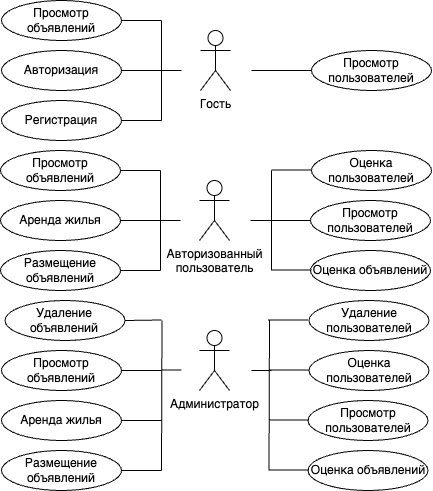

The diagram above was exported from draw.io. Its source (the exported page's mxGraphModel, read from the mxfile embedded in the PNG):
<mxGraphModel dx="752" dy="528" grid="1" gridSize="10" guides="1" tooltips="1" connect="1" arrows="1" fold="1" page="1" pageScale="1" pageWidth="827" pageHeight="1169" math="0" shadow="0">
  <root>
    <mxCell id="0" />
    <mxCell id="1" parent="0" />
    <mxCell id="RCFSjDSiM6SKMUvU80vW-1" value="Гость" style="shape=umlActor;verticalLabelPosition=bottom;verticalAlign=top;html=1;outlineConnect=0;labelBackgroundColor=none;rounded=0;" vertex="1" parent="1">
      <mxGeometry x="399" y="30" width="30" height="60" as="geometry" />
    </mxCell>
    <mxCell id="RCFSjDSiM6SKMUvU80vW-6" value="Просмотр объявлений" style="ellipse;whiteSpace=wrap;html=1;labelBackgroundColor=none;rounded=0;" vertex="1" parent="1">
      <mxGeometry x="200" width="120" height="40" as="geometry" />
    </mxCell>
    <mxCell id="RCFSjDSiM6SKMUvU80vW-7" value="Авторизация" style="ellipse;whiteSpace=wrap;html=1;labelBackgroundColor=none;rounded=0;" vertex="1" parent="1">
      <mxGeometry x="200" y="50" width="120" height="40" as="geometry" />
    </mxCell>
    <mxCell id="RCFSjDSiM6SKMUvU80vW-8" value="Регистрация" style="ellipse;whiteSpace=wrap;html=1;labelBackgroundColor=none;rounded=0;" vertex="1" parent="1">
      <mxGeometry x="200" y="100" width="120" height="40" as="geometry" />
    </mxCell>
    <mxCell id="RCFSjDSiM6SKMUvU80vW-9" value="Просмотр пользователей" style="ellipse;whiteSpace=wrap;html=1;labelBackgroundColor=none;rounded=0;" vertex="1" parent="1">
      <mxGeometry x="510" y="50" width="120" height="40" as="geometry" />
    </mxCell>
    <mxCell id="RCFSjDSiM6SKMUvU80vW-10" value="" style="endArrow=none;html=1;rounded=0;exitX=1;exitY=0.5;exitDx=0;exitDy=0;" edge="1" parent="1" source="RCFSjDSiM6SKMUvU80vW-8">
      <mxGeometry width="50" height="50" relative="1" as="geometry">
        <mxPoint x="390" y="220" as="sourcePoint" />
        <mxPoint x="360" y="120" as="targetPoint" />
      </mxGeometry>
    </mxCell>
    <mxCell id="RCFSjDSiM6SKMUvU80vW-11" value="" style="endArrow=none;html=1;rounded=0;" edge="1" parent="1">
      <mxGeometry width="50" height="50" relative="1" as="geometry">
        <mxPoint x="360" y="20" as="sourcePoint" />
        <mxPoint x="360" y="120" as="targetPoint" />
      </mxGeometry>
    </mxCell>
    <mxCell id="RCFSjDSiM6SKMUvU80vW-12" value="" style="endArrow=none;html=1;rounded=0;exitX=1;exitY=0.5;exitDx=0;exitDy=0;" edge="1" parent="1" source="RCFSjDSiM6SKMUvU80vW-7">
      <mxGeometry width="50" height="50" relative="1" as="geometry">
        <mxPoint x="390" y="220" as="sourcePoint" />
        <mxPoint x="360" y="70" as="targetPoint" />
      </mxGeometry>
    </mxCell>
    <mxCell id="RCFSjDSiM6SKMUvU80vW-13" value="" style="endArrow=none;html=1;rounded=0;exitX=1;exitY=0.5;exitDx=0;exitDy=0;" edge="1" parent="1" source="RCFSjDSiM6SKMUvU80vW-6">
      <mxGeometry width="50" height="50" relative="1" as="geometry">
        <mxPoint x="390" y="220" as="sourcePoint" />
        <mxPoint x="360" y="20" as="targetPoint" />
      </mxGeometry>
    </mxCell>
    <mxCell id="RCFSjDSiM6SKMUvU80vW-14" value="" style="endArrow=none;html=1;rounded=0;" edge="1" parent="1">
      <mxGeometry width="50" height="50" relative="1" as="geometry">
        <mxPoint x="360" y="70" as="sourcePoint" />
        <mxPoint x="380" y="70" as="targetPoint" />
      </mxGeometry>
    </mxCell>
    <mxCell id="RCFSjDSiM6SKMUvU80vW-23" value="" style="endArrow=none;html=1;rounded=0;entryX=0;entryY=0.5;entryDx=0;entryDy=0;" edge="1" parent="1" target="RCFSjDSiM6SKMUvU80vW-9">
      <mxGeometry width="50" height="50" relative="1" as="geometry">
        <mxPoint x="450" y="70" as="sourcePoint" />
        <mxPoint x="440" y="170" as="targetPoint" />
      </mxGeometry>
    </mxCell>
    <mxCell id="RCFSjDSiM6SKMUvU80vW-24" value="Авторизованный&lt;br&gt;пользователь" style="shape=umlActor;verticalLabelPosition=bottom;verticalAlign=top;html=1;outlineConnect=0;labelBackgroundColor=none;rounded=0;" vertex="1" parent="1">
      <mxGeometry x="398" y="180" width="30" height="60" as="geometry" />
    </mxCell>
    <mxCell id="RCFSjDSiM6SKMUvU80vW-25" value="Просмотр объявлений" style="ellipse;whiteSpace=wrap;html=1;labelBackgroundColor=none;rounded=0;" vertex="1" parent="1">
      <mxGeometry x="199" y="150" width="120" height="40" as="geometry" />
    </mxCell>
    <mxCell id="RCFSjDSiM6SKMUvU80vW-26" value="Аренда жилья" style="ellipse;whiteSpace=wrap;html=1;labelBackgroundColor=none;rounded=0;" vertex="1" parent="1">
      <mxGeometry x="199" y="200" width="120" height="40" as="geometry" />
    </mxCell>
    <mxCell id="RCFSjDSiM6SKMUvU80vW-27" value="Размещение объявлений" style="ellipse;whiteSpace=wrap;html=1;labelBackgroundColor=none;rounded=0;" vertex="1" parent="1">
      <mxGeometry x="199" y="250" width="120" height="40" as="geometry" />
    </mxCell>
    <mxCell id="RCFSjDSiM6SKMUvU80vW-28" value="Просмотр пользователей" style="ellipse;whiteSpace=wrap;html=1;labelBackgroundColor=none;rounded=0;" vertex="1" parent="1">
      <mxGeometry x="509" y="200" width="120" height="40" as="geometry" />
    </mxCell>
    <mxCell id="RCFSjDSiM6SKMUvU80vW-29" value="" style="endArrow=none;html=1;rounded=0;exitX=1;exitY=0.5;exitDx=0;exitDy=0;" edge="1" parent="1" source="RCFSjDSiM6SKMUvU80vW-27">
      <mxGeometry width="50" height="50" relative="1" as="geometry">
        <mxPoint x="389" y="370" as="sourcePoint" />
        <mxPoint x="359" y="270" as="targetPoint" />
      </mxGeometry>
    </mxCell>
    <mxCell id="RCFSjDSiM6SKMUvU80vW-30" value="" style="endArrow=none;html=1;rounded=0;" edge="1" parent="1">
      <mxGeometry width="50" height="50" relative="1" as="geometry">
        <mxPoint x="359" y="170" as="sourcePoint" />
        <mxPoint x="359" y="270" as="targetPoint" />
      </mxGeometry>
    </mxCell>
    <mxCell id="RCFSjDSiM6SKMUvU80vW-31" value="" style="endArrow=none;html=1;rounded=0;exitX=1;exitY=0.5;exitDx=0;exitDy=0;" edge="1" parent="1" source="RCFSjDSiM6SKMUvU80vW-26">
      <mxGeometry width="50" height="50" relative="1" as="geometry">
        <mxPoint x="389" y="370" as="sourcePoint" />
        <mxPoint x="359" y="220" as="targetPoint" />
      </mxGeometry>
    </mxCell>
    <mxCell id="RCFSjDSiM6SKMUvU80vW-32" value="" style="endArrow=none;html=1;rounded=0;exitX=1;exitY=0.5;exitDx=0;exitDy=0;" edge="1" parent="1" source="RCFSjDSiM6SKMUvU80vW-25">
      <mxGeometry width="50" height="50" relative="1" as="geometry">
        <mxPoint x="389" y="370" as="sourcePoint" />
        <mxPoint x="359" y="170" as="targetPoint" />
      </mxGeometry>
    </mxCell>
    <mxCell id="RCFSjDSiM6SKMUvU80vW-33" value="" style="endArrow=none;html=1;rounded=0;" edge="1" parent="1">
      <mxGeometry width="50" height="50" relative="1" as="geometry">
        <mxPoint x="359" y="220" as="sourcePoint" />
        <mxPoint x="379" y="220" as="targetPoint" />
      </mxGeometry>
    </mxCell>
    <mxCell id="RCFSjDSiM6SKMUvU80vW-34" value="" style="endArrow=none;html=1;rounded=0;entryX=0;entryY=0.5;entryDx=0;entryDy=0;" edge="1" parent="1" target="RCFSjDSiM6SKMUvU80vW-28">
      <mxGeometry width="50" height="50" relative="1" as="geometry">
        <mxPoint x="449" y="220" as="sourcePoint" />
        <mxPoint x="439" y="320" as="targetPoint" />
      </mxGeometry>
    </mxCell>
    <mxCell id="RCFSjDSiM6SKMUvU80vW-35" value="Оценка пользователей" style="ellipse;whiteSpace=wrap;html=1;labelBackgroundColor=none;rounded=0;" vertex="1" parent="1">
      <mxGeometry x="510" y="150" width="120" height="40" as="geometry" />
    </mxCell>
    <mxCell id="RCFSjDSiM6SKMUvU80vW-36" value="Оценка объявлений" style="ellipse;whiteSpace=wrap;html=1;labelBackgroundColor=none;rounded=0;" vertex="1" parent="1">
      <mxGeometry x="509" y="250" width="120" height="40" as="geometry" />
    </mxCell>
    <mxCell id="RCFSjDSiM6SKMUvU80vW-37" value="" style="endArrow=none;html=1;rounded=0;" edge="1" parent="1">
      <mxGeometry width="50" height="50" relative="1" as="geometry">
        <mxPoint x="470" y="170" as="sourcePoint" />
        <mxPoint x="470" y="270" as="targetPoint" />
      </mxGeometry>
    </mxCell>
    <mxCell id="RCFSjDSiM6SKMUvU80vW-38" value="" style="endArrow=none;html=1;rounded=0;exitX=1;exitY=0.5;exitDx=0;exitDy=0;" edge="1" parent="1">
      <mxGeometry width="50" height="50" relative="1" as="geometry">
        <mxPoint x="470" y="169.5" as="sourcePoint" />
        <mxPoint x="510" y="169.5" as="targetPoint" />
      </mxGeometry>
    </mxCell>
    <mxCell id="RCFSjDSiM6SKMUvU80vW-39" value="" style="endArrow=none;html=1;rounded=0;exitX=1;exitY=0.5;exitDx=0;exitDy=0;" edge="1" parent="1">
      <mxGeometry width="50" height="50" relative="1" as="geometry">
        <mxPoint x="470" y="269.5" as="sourcePoint" />
        <mxPoint x="510" y="269.5" as="targetPoint" />
      </mxGeometry>
    </mxCell>
    <mxCell id="RCFSjDSiM6SKMUvU80vW-40" value="Администратор" style="shape=umlActor;verticalLabelPosition=bottom;verticalAlign=top;html=1;outlineConnect=0;labelBackgroundColor=none;rounded=0;" vertex="1" parent="1">
      <mxGeometry x="398" y="330" width="30" height="60" as="geometry" />
    </mxCell>
    <mxCell id="RCFSjDSiM6SKMUvU80vW-41" value="Просмотр объявлений" style="ellipse;whiteSpace=wrap;html=1;labelBackgroundColor=none;rounded=0;" vertex="1" parent="1">
      <mxGeometry x="200" y="350" width="120" height="40" as="geometry" />
    </mxCell>
    <mxCell id="RCFSjDSiM6SKMUvU80vW-42" value="Аренда жилья" style="ellipse;whiteSpace=wrap;html=1;labelBackgroundColor=none;rounded=0;" vertex="1" parent="1">
      <mxGeometry x="200" y="400" width="120" height="40" as="geometry" />
    </mxCell>
    <mxCell id="RCFSjDSiM6SKMUvU80vW-43" value="Размещение объявлений" style="ellipse;whiteSpace=wrap;html=1;labelBackgroundColor=none;rounded=0;" vertex="1" parent="1">
      <mxGeometry x="200" y="450" width="120" height="40" as="geometry" />
    </mxCell>
    <mxCell id="RCFSjDSiM6SKMUvU80vW-44" value="Просмотр пользователей" style="ellipse;whiteSpace=wrap;html=1;labelBackgroundColor=none;rounded=0;" vertex="1" parent="1">
      <mxGeometry x="506.5" y="400" width="120" height="40" as="geometry" />
    </mxCell>
    <mxCell id="RCFSjDSiM6SKMUvU80vW-45" value="" style="endArrow=none;html=1;rounded=0;exitX=1;exitY=0.5;exitDx=0;exitDy=0;" edge="1" parent="1" source="RCFSjDSiM6SKMUvU80vW-43">
      <mxGeometry width="50" height="50" relative="1" as="geometry">
        <mxPoint x="390" y="570" as="sourcePoint" />
        <mxPoint x="360" y="470" as="targetPoint" />
      </mxGeometry>
    </mxCell>
    <mxCell id="RCFSjDSiM6SKMUvU80vW-46" value="" style="endArrow=none;html=1;rounded=0;" edge="1" parent="1">
      <mxGeometry width="50" height="50" relative="1" as="geometry">
        <mxPoint x="360.5" y="320" as="sourcePoint" />
        <mxPoint x="360" y="470" as="targetPoint" />
      </mxGeometry>
    </mxCell>
    <mxCell id="RCFSjDSiM6SKMUvU80vW-47" value="" style="endArrow=none;html=1;rounded=0;exitX=1;exitY=0.5;exitDx=0;exitDy=0;" edge="1" parent="1" source="RCFSjDSiM6SKMUvU80vW-42">
      <mxGeometry width="50" height="50" relative="1" as="geometry">
        <mxPoint x="390" y="570" as="sourcePoint" />
        <mxPoint x="360" y="420" as="targetPoint" />
      </mxGeometry>
    </mxCell>
    <mxCell id="RCFSjDSiM6SKMUvU80vW-48" value="" style="endArrow=none;html=1;rounded=0;exitX=1;exitY=0.5;exitDx=0;exitDy=0;" edge="1" parent="1" source="RCFSjDSiM6SKMUvU80vW-41">
      <mxGeometry width="50" height="50" relative="1" as="geometry">
        <mxPoint x="390" y="570" as="sourcePoint" />
        <mxPoint x="360" y="370" as="targetPoint" />
      </mxGeometry>
    </mxCell>
    <mxCell id="RCFSjDSiM6SKMUvU80vW-51" value="Оценка пользователей" style="ellipse;whiteSpace=wrap;html=1;labelBackgroundColor=none;rounded=0;" vertex="1" parent="1">
      <mxGeometry x="507.5" y="350" width="120" height="40" as="geometry" />
    </mxCell>
    <mxCell id="RCFSjDSiM6SKMUvU80vW-52" value="Оценка объявлений" style="ellipse;whiteSpace=wrap;html=1;labelBackgroundColor=none;rounded=0;" vertex="1" parent="1">
      <mxGeometry x="506.5" y="450" width="120" height="40" as="geometry" />
    </mxCell>
    <mxCell id="RCFSjDSiM6SKMUvU80vW-53" value="" style="endArrow=none;html=1;rounded=0;" edge="1" parent="1">
      <mxGeometry width="50" height="50" relative="1" as="geometry">
        <mxPoint x="468" y="320" as="sourcePoint" />
        <mxPoint x="467.5" y="470" as="targetPoint" />
      </mxGeometry>
    </mxCell>
    <mxCell id="RCFSjDSiM6SKMUvU80vW-54" value="" style="endArrow=none;html=1;rounded=0;exitX=1;exitY=0.5;exitDx=0;exitDy=0;" edge="1" parent="1">
      <mxGeometry width="50" height="50" relative="1" as="geometry">
        <mxPoint x="467.5" y="369.5" as="sourcePoint" />
        <mxPoint x="507.5" y="369.5" as="targetPoint" />
      </mxGeometry>
    </mxCell>
    <mxCell id="RCFSjDSiM6SKMUvU80vW-55" value="" style="endArrow=none;html=1;rounded=0;exitX=1;exitY=0.5;exitDx=0;exitDy=0;" edge="1" parent="1">
      <mxGeometry width="50" height="50" relative="1" as="geometry">
        <mxPoint x="467.5" y="469.5" as="sourcePoint" />
        <mxPoint x="507.5" y="469.5" as="targetPoint" />
      </mxGeometry>
    </mxCell>
    <mxCell id="RCFSjDSiM6SKMUvU80vW-72" value="Удаление объявлений" style="ellipse;whiteSpace=wrap;html=1;labelBackgroundColor=none;rounded=0;" vertex="1" parent="1">
      <mxGeometry x="203.5" y="300" width="120" height="40" as="geometry" />
    </mxCell>
    <mxCell id="RCFSjDSiM6SKMUvU80vW-73" value="Удаление пользователей" style="ellipse;whiteSpace=wrap;html=1;labelBackgroundColor=none;rounded=0;" vertex="1" parent="1">
      <mxGeometry x="507.5" y="300" width="120" height="40" as="geometry" />
    </mxCell>
    <mxCell id="RCFSjDSiM6SKMUvU80vW-74" value="" style="endArrow=none;html=1;rounded=0;exitX=1;exitY=0.5;exitDx=0;exitDy=0;" edge="1" parent="1">
      <mxGeometry width="50" height="50" relative="1" as="geometry">
        <mxPoint x="468" y="419.5" as="sourcePoint" />
        <mxPoint x="507.5" y="419.5" as="targetPoint" />
      </mxGeometry>
    </mxCell>
    <mxCell id="RCFSjDSiM6SKMUvU80vW-75" value="" style="endArrow=none;html=1;rounded=0;exitX=1;exitY=0.5;exitDx=0;exitDy=0;" edge="1" parent="1">
      <mxGeometry width="50" height="50" relative="1" as="geometry">
        <mxPoint x="466.5" y="319.5" as="sourcePoint" />
        <mxPoint x="506.5" y="319.5" as="targetPoint" />
      </mxGeometry>
    </mxCell>
    <mxCell id="RCFSjDSiM6SKMUvU80vW-80" value="" style="endArrow=none;html=1;rounded=0;exitX=1;exitY=0.5;exitDx=0;exitDy=0;" edge="1" parent="1" source="RCFSjDSiM6SKMUvU80vW-72">
      <mxGeometry width="50" height="50" relative="1" as="geometry">
        <mxPoint x="330" y="320" as="sourcePoint" />
        <mxPoint x="360" y="319.5" as="targetPoint" />
      </mxGeometry>
    </mxCell>
    <mxCell id="RCFSjDSiM6SKMUvU80vW-81" value="" style="endArrow=none;html=1;rounded=0;" edge="1" parent="1">
      <mxGeometry width="50" height="50" relative="1" as="geometry">
        <mxPoint x="360" y="369.5" as="sourcePoint" />
        <mxPoint x="380" y="369.5" as="targetPoint" />
      </mxGeometry>
    </mxCell>
    <mxCell id="RCFSjDSiM6SKMUvU80vW-82" value="" style="endArrow=none;html=1;rounded=0;" edge="1" parent="1">
      <mxGeometry width="50" height="50" relative="1" as="geometry">
        <mxPoint x="450" y="369.9" as="sourcePoint" />
        <mxPoint x="470" y="369.9" as="targetPoint" />
      </mxGeometry>
    </mxCell>
  </root>
</mxGraphModel>